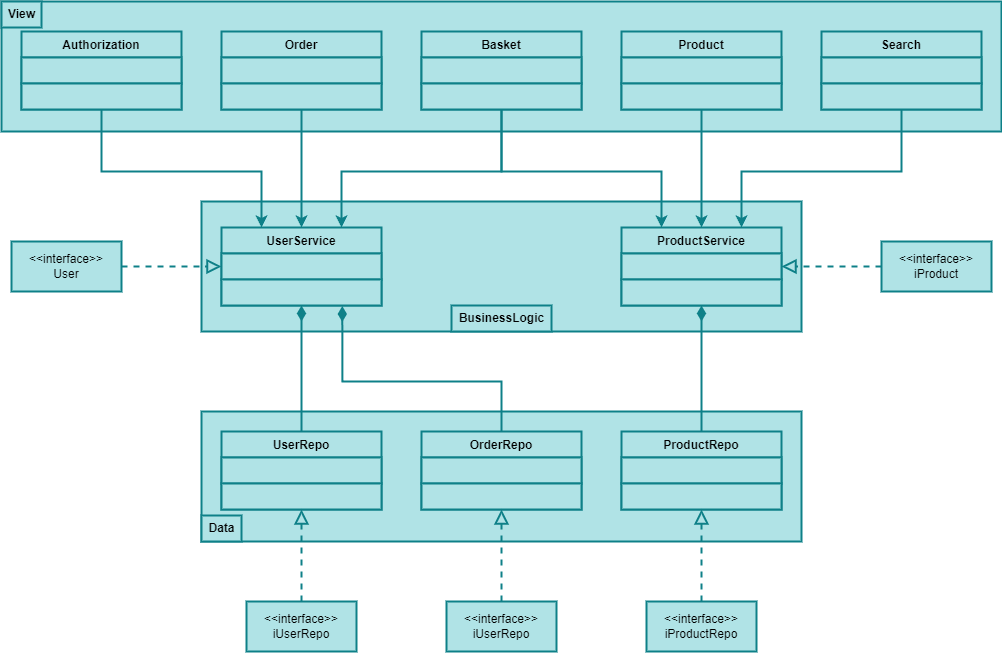

The diagram above was exported from draw.io. Its source (the exported page's mxGraphModel, read from the mxfile embedded in the PNG):
<mxGraphModel dx="1241" dy="1104" grid="1" gridSize="10" guides="1" tooltips="1" connect="1" arrows="1" fold="1" page="1" pageScale="1.5" pageWidth="1169" pageHeight="826" background="none" math="0" shadow="0">
  <root>
    <mxCell id="0" style=";html=1;" />
    <mxCell id="1" style=";html=1;" parent="0" />
    <mxCell id="ntgMGs03U6a0W9f565Fl-2" value="" style="html=1;whiteSpace=wrap;fillColor=#b0e3e6;strokeColor=#0e8088;strokeWidth=2;" parent="1" vertex="1">
      <mxGeometry x="40" y="40" width="1000" height="130" as="geometry" />
    </mxCell>
    <mxCell id="ntgMGs03U6a0W9f565Fl-27" value="" style="html=1;whiteSpace=wrap;fillColor=#b0e3e6;strokeColor=#0e8088;strokeWidth=2;shadow=0;glass=0;rounded=0;imageAspect=1;fillOpacity=100;" parent="1" vertex="1">
      <mxGeometry x="240" y="240" width="600" height="130" as="geometry" />
    </mxCell>
    <mxCell id="ntgMGs03U6a0W9f565Fl-62" value="" style="html=1;whiteSpace=wrap;fillColor=#b0e3e6;strokeColor=#0e8088;strokeWidth=2;" parent="1" vertex="1">
      <mxGeometry x="240" y="450" width="600" height="130" as="geometry" />
    </mxCell>
    <mxCell id="ntgMGs03U6a0W9f565Fl-3" value="View" style="text;align=center;fontStyle=1;verticalAlign=middle;spacingLeft=3;spacingRight=3;strokeColor=#0e8088;rotatable=0;points=[[0,0.5],[1,0.5]];portConstraint=eastwest;html=1;fillColor=#b0e3e6;strokeWidth=2;" parent="1" vertex="1">
      <mxGeometry x="40" y="40" width="40" height="26" as="geometry" />
    </mxCell>
    <mxCell id="DjHXmeq1cbcdAR5Q7JvU-14" style="edgeStyle=orthogonalEdgeStyle;rounded=0;orthogonalLoop=1;jettySize=auto;html=1;entryX=0.25;entryY=0;entryDx=0;entryDy=0;fillColor=#b0e3e6;strokeColor=#0e8088;strokeWidth=2;" edge="1" parent="1" source="ntgMGs03U6a0W9f565Fl-5" target="ntgMGs03U6a0W9f565Fl-33">
      <mxGeometry relative="1" as="geometry">
        <Array as="points">
          <mxPoint x="140" y="210" />
          <mxPoint x="300" y="210" />
        </Array>
      </mxGeometry>
    </mxCell>
    <mxCell id="ntgMGs03U6a0W9f565Fl-5" value="Authorization" style="swimlane;fontStyle=1;align=center;verticalAlign=top;childLayout=stackLayout;horizontal=1;startSize=26;horizontalStack=0;resizeParent=1;resizeParentMax=0;resizeLast=0;collapsible=1;marginBottom=0;whiteSpace=wrap;html=1;fillColor=#b0e3e6;strokeColor=#0e8088;strokeWidth=2;" parent="1" vertex="1">
      <mxGeometry x="60" y="70" width="160" height="78" as="geometry" />
    </mxCell>
    <mxCell id="ntgMGs03U6a0W9f565Fl-6" value="&amp;nbsp;" style="text;strokeColor=#0e8088;fillColor=#b0e3e6;align=left;verticalAlign=top;spacingLeft=4;spacingRight=4;overflow=hidden;rotatable=0;points=[[0,0.5],[1,0.5]];portConstraint=eastwest;whiteSpace=wrap;html=1;strokeWidth=2;" parent="ntgMGs03U6a0W9f565Fl-5" vertex="1">
      <mxGeometry y="26" width="160" height="26" as="geometry" />
    </mxCell>
    <mxCell id="ntgMGs03U6a0W9f565Fl-8" value="&amp;nbsp;" style="text;strokeColor=#0e8088;fillColor=#b0e3e6;align=left;verticalAlign=top;spacingLeft=4;spacingRight=4;overflow=hidden;rotatable=0;points=[[0,0.5],[1,0.5]];portConstraint=eastwest;whiteSpace=wrap;html=1;strokeWidth=2;" parent="ntgMGs03U6a0W9f565Fl-5" vertex="1">
      <mxGeometry y="52" width="160" height="26" as="geometry" />
    </mxCell>
    <mxCell id="DjHXmeq1cbcdAR5Q7JvU-3" style="edgeStyle=orthogonalEdgeStyle;rounded=0;orthogonalLoop=1;jettySize=auto;html=1;entryX=0.5;entryY=0;entryDx=0;entryDy=0;strokeWidth=2;fillColor=#b0e3e6;strokeColor=#0e8088;" edge="1" parent="1" source="ntgMGs03U6a0W9f565Fl-9" target="ntgMGs03U6a0W9f565Fl-33">
      <mxGeometry relative="1" as="geometry" />
    </mxCell>
    <mxCell id="ntgMGs03U6a0W9f565Fl-9" value="Order" style="swimlane;fontStyle=1;align=center;verticalAlign=top;childLayout=stackLayout;horizontal=1;startSize=26;horizontalStack=0;resizeParent=1;resizeParentMax=0;resizeLast=0;collapsible=1;marginBottom=0;whiteSpace=wrap;html=1;fillColor=#b0e3e6;strokeColor=#0e8088;strokeWidth=2;" parent="1" vertex="1">
      <mxGeometry x="260" y="70" width="160" height="78" as="geometry" />
    </mxCell>
    <mxCell id="ntgMGs03U6a0W9f565Fl-10" value="&amp;nbsp;" style="text;strokeColor=#0e8088;fillColor=#b0e3e6;align=left;verticalAlign=top;spacingLeft=4;spacingRight=4;overflow=hidden;rotatable=0;points=[[0,0.5],[1,0.5]];portConstraint=eastwest;whiteSpace=wrap;html=1;strokeWidth=2;" parent="ntgMGs03U6a0W9f565Fl-9" vertex="1">
      <mxGeometry y="26" width="160" height="26" as="geometry" />
    </mxCell>
    <mxCell id="ntgMGs03U6a0W9f565Fl-12" value="&amp;nbsp;" style="text;strokeColor=#0e8088;fillColor=#b0e3e6;align=left;verticalAlign=top;spacingLeft=4;spacingRight=4;overflow=hidden;rotatable=0;points=[[0,0.5],[1,0.5]];portConstraint=eastwest;whiteSpace=wrap;html=1;strokeWidth=2;" parent="ntgMGs03U6a0W9f565Fl-9" vertex="1">
      <mxGeometry y="52" width="160" height="26" as="geometry" />
    </mxCell>
    <mxCell id="DjHXmeq1cbcdAR5Q7JvU-15" style="edgeStyle=orthogonalEdgeStyle;rounded=0;orthogonalLoop=1;jettySize=auto;html=1;entryX=0.75;entryY=0;entryDx=0;entryDy=0;fillColor=#b0e3e6;strokeColor=#0e8088;strokeWidth=2;" edge="1" parent="1" source="ntgMGs03U6a0W9f565Fl-13" target="ntgMGs03U6a0W9f565Fl-33">
      <mxGeometry relative="1" as="geometry">
        <Array as="points">
          <mxPoint x="540" y="210" />
          <mxPoint x="380" y="210" />
        </Array>
      </mxGeometry>
    </mxCell>
    <mxCell id="DjHXmeq1cbcdAR5Q7JvU-16" style="edgeStyle=orthogonalEdgeStyle;rounded=0;orthogonalLoop=1;jettySize=auto;html=1;entryX=0.25;entryY=0;entryDx=0;entryDy=0;fillColor=#b0e3e6;strokeColor=#0e8088;strokeWidth=2;" edge="1" parent="1" source="ntgMGs03U6a0W9f565Fl-13" target="ntgMGs03U6a0W9f565Fl-41">
      <mxGeometry relative="1" as="geometry">
        <Array as="points">
          <mxPoint x="540" y="210" />
          <mxPoint x="700" y="210" />
        </Array>
      </mxGeometry>
    </mxCell>
    <mxCell id="ntgMGs03U6a0W9f565Fl-13" value="Basket" style="swimlane;fontStyle=1;align=center;verticalAlign=top;childLayout=stackLayout;horizontal=1;startSize=26;horizontalStack=0;resizeParent=1;resizeParentMax=0;resizeLast=0;collapsible=1;marginBottom=0;whiteSpace=wrap;html=1;fillColor=#b0e3e6;strokeColor=#0e8088;strokeWidth=2;" parent="1" vertex="1">
      <mxGeometry x="460" y="70" width="160" height="78" as="geometry" />
    </mxCell>
    <mxCell id="ntgMGs03U6a0W9f565Fl-14" value="&amp;nbsp;" style="text;strokeColor=#0e8088;fillColor=#b0e3e6;align=left;verticalAlign=top;spacingLeft=4;spacingRight=4;overflow=hidden;rotatable=0;points=[[0,0.5],[1,0.5]];portConstraint=eastwest;whiteSpace=wrap;html=1;strokeWidth=2;" parent="ntgMGs03U6a0W9f565Fl-13" vertex="1">
      <mxGeometry y="26" width="160" height="26" as="geometry" />
    </mxCell>
    <mxCell id="ntgMGs03U6a0W9f565Fl-16" value="&amp;nbsp;" style="text;strokeColor=#0e8088;fillColor=#b0e3e6;align=left;verticalAlign=top;spacingLeft=4;spacingRight=4;overflow=hidden;rotatable=0;points=[[0,0.5],[1,0.5]];portConstraint=eastwest;whiteSpace=wrap;html=1;strokeWidth=2;" parent="ntgMGs03U6a0W9f565Fl-13" vertex="1">
      <mxGeometry y="52" width="160" height="26" as="geometry" />
    </mxCell>
    <mxCell id="DjHXmeq1cbcdAR5Q7JvU-6" style="edgeStyle=orthogonalEdgeStyle;rounded=0;orthogonalLoop=1;jettySize=auto;html=1;entryX=0.5;entryY=0;entryDx=0;entryDy=0;strokeWidth=2;fillColor=#b0e3e6;strokeColor=#0e8088;" edge="1" parent="1" source="ntgMGs03U6a0W9f565Fl-17" target="ntgMGs03U6a0W9f565Fl-41">
      <mxGeometry relative="1" as="geometry" />
    </mxCell>
    <mxCell id="ntgMGs03U6a0W9f565Fl-17" value="Product" style="swimlane;fontStyle=1;align=center;verticalAlign=top;childLayout=stackLayout;horizontal=1;startSize=26;horizontalStack=0;resizeParent=1;resizeParentMax=0;resizeLast=0;collapsible=1;marginBottom=0;whiteSpace=wrap;html=1;fillColor=#b0e3e6;strokeColor=#0e8088;strokeWidth=2;" parent="1" vertex="1">
      <mxGeometry x="660" y="70" width="160" height="78" as="geometry" />
    </mxCell>
    <mxCell id="ntgMGs03U6a0W9f565Fl-18" value="&amp;nbsp;" style="text;strokeColor=#0e8088;fillColor=#b0e3e6;align=left;verticalAlign=top;spacingLeft=4;spacingRight=4;overflow=hidden;rotatable=0;points=[[0,0.5],[1,0.5]];portConstraint=eastwest;whiteSpace=wrap;html=1;strokeWidth=2;" parent="ntgMGs03U6a0W9f565Fl-17" vertex="1">
      <mxGeometry y="26" width="160" height="26" as="geometry" />
    </mxCell>
    <mxCell id="ntgMGs03U6a0W9f565Fl-20" value="&amp;nbsp;" style="text;strokeColor=#0e8088;fillColor=#b0e3e6;align=left;verticalAlign=top;spacingLeft=4;spacingRight=4;overflow=hidden;rotatable=0;points=[[0,0.5],[1,0.5]];portConstraint=eastwest;whiteSpace=wrap;html=1;strokeWidth=2;" parent="ntgMGs03U6a0W9f565Fl-17" vertex="1">
      <mxGeometry y="52" width="160" height="26" as="geometry" />
    </mxCell>
    <mxCell id="DjHXmeq1cbcdAR5Q7JvU-13" style="edgeStyle=orthogonalEdgeStyle;rounded=0;orthogonalLoop=1;jettySize=auto;html=1;entryX=0.75;entryY=0;entryDx=0;entryDy=0;fillColor=#b0e3e6;strokeColor=#0e8088;strokeWidth=2;" edge="1" parent="1" source="ntgMGs03U6a0W9f565Fl-21" target="ntgMGs03U6a0W9f565Fl-41">
      <mxGeometry relative="1" as="geometry">
        <Array as="points">
          <mxPoint x="940" y="210" />
          <mxPoint x="780" y="210" />
        </Array>
      </mxGeometry>
    </mxCell>
    <mxCell id="ntgMGs03U6a0W9f565Fl-21" value="Search" style="swimlane;fontStyle=1;align=center;verticalAlign=top;childLayout=stackLayout;horizontal=1;startSize=26;horizontalStack=0;resizeParent=1;resizeParentMax=0;resizeLast=0;collapsible=1;marginBottom=0;whiteSpace=wrap;html=1;fillColor=#b0e3e6;strokeColor=#0e8088;strokeWidth=2;" parent="1" vertex="1">
      <mxGeometry x="860" y="70" width="160" height="78" as="geometry" />
    </mxCell>
    <mxCell id="ntgMGs03U6a0W9f565Fl-22" value="&amp;nbsp;" style="text;strokeColor=#0e8088;fillColor=#b0e3e6;align=left;verticalAlign=top;spacingLeft=4;spacingRight=4;overflow=hidden;rotatable=0;points=[[0,0.5],[1,0.5]];portConstraint=eastwest;whiteSpace=wrap;html=1;strokeWidth=2;" parent="ntgMGs03U6a0W9f565Fl-21" vertex="1">
      <mxGeometry y="26" width="160" height="26" as="geometry" />
    </mxCell>
    <mxCell id="ntgMGs03U6a0W9f565Fl-24" value="&amp;nbsp;" style="text;strokeColor=#0e8088;fillColor=#b0e3e6;align=left;verticalAlign=top;spacingLeft=4;spacingRight=4;overflow=hidden;rotatable=0;points=[[0,0.5],[1,0.5]];portConstraint=eastwest;whiteSpace=wrap;html=1;strokeWidth=2;" parent="ntgMGs03U6a0W9f565Fl-21" vertex="1">
      <mxGeometry y="52" width="160" height="26" as="geometry" />
    </mxCell>
    <mxCell id="DjHXmeq1cbcdAR5Q7JvU-10" style="edgeStyle=orthogonalEdgeStyle;rounded=0;orthogonalLoop=1;jettySize=auto;html=1;entryX=1;entryY=0.5;entryDx=0;entryDy=0;endArrow=block;endFill=0;dashed=1;strokeWidth=2;endSize=10;fillColor=#b0e3e6;strokeColor=#0e8088;" edge="1" parent="1" source="ntgMGs03U6a0W9f565Fl-25" target="ntgMGs03U6a0W9f565Fl-41">
      <mxGeometry relative="1" as="geometry" />
    </mxCell>
    <mxCell id="ntgMGs03U6a0W9f565Fl-25" value="&amp;lt;&amp;lt;interface&amp;gt;&amp;gt;&lt;br&gt;iProduct" style="html=1;whiteSpace=wrap;fillColor=#b0e3e6;strokeColor=#0e8088;strokeWidth=2;" parent="1" vertex="1">
      <mxGeometry x="920" y="280" width="110" height="50" as="geometry" />
    </mxCell>
    <mxCell id="DjHXmeq1cbcdAR5Q7JvU-11" value="" style="edgeStyle=orthogonalEdgeStyle;rounded=0;orthogonalLoop=1;jettySize=auto;html=1;entryX=0;entryY=0.5;entryDx=0;entryDy=0;endArrow=block;endFill=0;dashed=1;strokeWidth=2;endSize=10;fillColor=#b0e3e6;strokeColor=#0e8088;" edge="1" parent="1" source="ntgMGs03U6a0W9f565Fl-26" target="ntgMGs03U6a0W9f565Fl-34">
      <mxGeometry relative="1" as="geometry" />
    </mxCell>
    <mxCell id="ntgMGs03U6a0W9f565Fl-26" value="&amp;lt;&amp;lt;interface&amp;gt;&amp;gt;&lt;br&gt;User" style="html=1;whiteSpace=wrap;fillColor=#b0e3e6;strokeColor=#0e8088;strokeWidth=2;" parent="1" vertex="1">
      <mxGeometry x="50" y="280" width="110" height="50" as="geometry" />
    </mxCell>
    <mxCell id="ntgMGs03U6a0W9f565Fl-28" value="BusinessLogic" style="text;align=center;fontStyle=1;verticalAlign=middle;spacingLeft=3;spacingRight=3;strokeColor=#0e8088;rotatable=0;points=[[0,0.5],[1,0.5]];portConstraint=eastwest;html=1;fillColor=#b0e3e6;strokeWidth=2;" parent="1" vertex="1">
      <mxGeometry x="490" y="344" width="100" height="26" as="geometry" />
    </mxCell>
    <mxCell id="ntgMGs03U6a0W9f565Fl-33" value="UserService" style="swimlane;fontStyle=1;align=center;verticalAlign=top;childLayout=stackLayout;horizontal=1;startSize=26;horizontalStack=0;resizeParent=1;resizeParentMax=0;resizeLast=0;collapsible=1;marginBottom=0;whiteSpace=wrap;html=1;fillColor=#b0e3e6;strokeColor=#0e8088;strokeWidth=2;" parent="1" vertex="1">
      <mxGeometry x="260" y="266" width="160" height="78" as="geometry" />
    </mxCell>
    <mxCell id="ntgMGs03U6a0W9f565Fl-34" value="&amp;nbsp;" style="text;strokeColor=#0e8088;fillColor=#b0e3e6;align=left;verticalAlign=top;spacingLeft=4;spacingRight=4;overflow=hidden;rotatable=0;points=[[0,0.5],[1,0.5]];portConstraint=eastwest;whiteSpace=wrap;html=1;strokeWidth=2;" parent="ntgMGs03U6a0W9f565Fl-33" vertex="1">
      <mxGeometry y="26" width="160" height="26" as="geometry" />
    </mxCell>
    <mxCell id="ntgMGs03U6a0W9f565Fl-36" value="&amp;nbsp;" style="text;strokeColor=#0e8088;fillColor=#b0e3e6;align=left;verticalAlign=top;spacingLeft=4;spacingRight=4;overflow=hidden;rotatable=0;points=[[0,0.5],[1,0.5]];portConstraint=eastwest;whiteSpace=wrap;html=1;strokeWidth=2;" parent="ntgMGs03U6a0W9f565Fl-33" vertex="1">
      <mxGeometry y="52" width="160" height="26" as="geometry" />
    </mxCell>
    <mxCell id="ntgMGs03U6a0W9f565Fl-41" value="ProductService" style="swimlane;fontStyle=1;align=center;verticalAlign=top;childLayout=stackLayout;horizontal=1;startSize=26;horizontalStack=0;resizeParent=1;resizeParentMax=0;resizeLast=0;collapsible=1;marginBottom=0;whiteSpace=wrap;html=1;fillColor=#b0e3e6;strokeColor=#0e8088;strokeWidth=2;" parent="1" vertex="1">
      <mxGeometry x="660" y="266" width="160" height="78" as="geometry" />
    </mxCell>
    <mxCell id="ntgMGs03U6a0W9f565Fl-42" value="&amp;nbsp;" style="text;strokeColor=#0e8088;fillColor=#b0e3e6;align=left;verticalAlign=top;spacingLeft=4;spacingRight=4;overflow=hidden;rotatable=0;points=[[0,0.5],[1,0.5]];portConstraint=eastwest;whiteSpace=wrap;html=1;strokeWidth=2;" parent="ntgMGs03U6a0W9f565Fl-41" vertex="1">
      <mxGeometry y="26" width="160" height="26" as="geometry" />
    </mxCell>
    <mxCell id="ntgMGs03U6a0W9f565Fl-44" value="&amp;nbsp;" style="text;strokeColor=#0e8088;fillColor=#b0e3e6;align=left;verticalAlign=top;spacingLeft=4;spacingRight=4;overflow=hidden;rotatable=0;points=[[0,0.5],[1,0.5]];portConstraint=eastwest;whiteSpace=wrap;html=1;strokeWidth=2;" parent="ntgMGs03U6a0W9f565Fl-41" vertex="1">
      <mxGeometry y="52" width="160" height="26" as="geometry" />
    </mxCell>
    <mxCell id="ntgMGs03U6a0W9f565Fl-63" value="Data" style="text;align=center;fontStyle=1;verticalAlign=middle;spacingLeft=3;spacingRight=3;strokeColor=#0e8088;rotatable=0;points=[[0,0.5],[1,0.5]];portConstraint=eastwest;html=1;fillColor=#b0e3e6;strokeWidth=2;" parent="1" vertex="1">
      <mxGeometry x="240" y="554" width="40" height="26" as="geometry" />
    </mxCell>
    <mxCell id="DjHXmeq1cbcdAR5Q7JvU-19" style="edgeStyle=orthogonalEdgeStyle;rounded=0;orthogonalLoop=1;jettySize=auto;html=1;entryX=0.5;entryY=1;entryDx=0;entryDy=0;endArrow=diamondThin;endFill=1;strokeWidth=2;endSize=10;fillColor=#b0e3e6;strokeColor=#0e8088;" edge="1" parent="1" source="ntgMGs03U6a0W9f565Fl-64" target="ntgMGs03U6a0W9f565Fl-33">
      <mxGeometry relative="1" as="geometry" />
    </mxCell>
    <mxCell id="ntgMGs03U6a0W9f565Fl-64" value="UserRepo" style="swimlane;fontStyle=1;align=center;verticalAlign=top;childLayout=stackLayout;horizontal=1;startSize=26;horizontalStack=0;resizeParent=1;resizeParentMax=0;resizeLast=0;collapsible=1;marginBottom=0;whiteSpace=wrap;html=1;fillColor=#b0e3e6;strokeColor=#0e8088;strokeWidth=2;" parent="1" vertex="1">
      <mxGeometry x="260" y="470" width="160" height="78" as="geometry" />
    </mxCell>
    <mxCell id="ntgMGs03U6a0W9f565Fl-65" value="&amp;nbsp;" style="text;strokeColor=#0e8088;fillColor=#b0e3e6;align=left;verticalAlign=top;spacingLeft=4;spacingRight=4;overflow=hidden;rotatable=0;points=[[0,0.5],[1,0.5]];portConstraint=eastwest;whiteSpace=wrap;html=1;strokeWidth=2;" parent="ntgMGs03U6a0W9f565Fl-64" vertex="1">
      <mxGeometry y="26" width="160" height="26" as="geometry" />
    </mxCell>
    <mxCell id="ntgMGs03U6a0W9f565Fl-67" value="&amp;nbsp;" style="text;strokeColor=#0e8088;fillColor=#b0e3e6;align=left;verticalAlign=top;spacingLeft=4;spacingRight=4;overflow=hidden;rotatable=0;points=[[0,0.5],[1,0.5]];portConstraint=eastwest;whiteSpace=wrap;html=1;strokeWidth=2;" parent="ntgMGs03U6a0W9f565Fl-64" vertex="1">
      <mxGeometry y="52" width="160" height="26" as="geometry" />
    </mxCell>
    <mxCell id="ntgMGs03U6a0W9f565Fl-68" value="OrderRepo" style="swimlane;fontStyle=1;align=center;verticalAlign=top;childLayout=stackLayout;horizontal=1;startSize=26;horizontalStack=0;resizeParent=1;resizeParentMax=0;resizeLast=0;collapsible=1;marginBottom=0;whiteSpace=wrap;html=1;fillColor=#b0e3e6;strokeColor=#0e8088;strokeWidth=2;" parent="1" vertex="1">
      <mxGeometry x="460" y="470" width="160" height="78" as="geometry" />
    </mxCell>
    <mxCell id="ntgMGs03U6a0W9f565Fl-69" value="&amp;nbsp;" style="text;strokeColor=#0e8088;fillColor=#b0e3e6;align=left;verticalAlign=top;spacingLeft=4;spacingRight=4;overflow=hidden;rotatable=0;points=[[0,0.5],[1,0.5]];portConstraint=eastwest;whiteSpace=wrap;html=1;strokeWidth=2;" parent="ntgMGs03U6a0W9f565Fl-68" vertex="1">
      <mxGeometry y="26" width="160" height="26" as="geometry" />
    </mxCell>
    <mxCell id="ntgMGs03U6a0W9f565Fl-71" value="&amp;nbsp;" style="text;strokeColor=#0e8088;fillColor=#b0e3e6;align=left;verticalAlign=top;spacingLeft=4;spacingRight=4;overflow=hidden;rotatable=0;points=[[0,0.5],[1,0.5]];portConstraint=eastwest;whiteSpace=wrap;html=1;strokeWidth=2;" parent="ntgMGs03U6a0W9f565Fl-68" vertex="1">
      <mxGeometry y="52" width="160" height="26" as="geometry" />
    </mxCell>
    <mxCell id="DjHXmeq1cbcdAR5Q7JvU-21" style="edgeStyle=orthogonalEdgeStyle;rounded=0;orthogonalLoop=1;jettySize=auto;html=1;entryX=0.5;entryY=1;entryDx=0;entryDy=0;strokeWidth=2;endArrow=diamondThin;endFill=1;endSize=10;fillColor=#b0e3e6;strokeColor=#0e8088;" edge="1" parent="1" source="ntgMGs03U6a0W9f565Fl-76" target="ntgMGs03U6a0W9f565Fl-41">
      <mxGeometry relative="1" as="geometry" />
    </mxCell>
    <mxCell id="ntgMGs03U6a0W9f565Fl-76" value="ProductRepo" style="swimlane;fontStyle=1;align=center;verticalAlign=top;childLayout=stackLayout;horizontal=1;startSize=26;horizontalStack=0;resizeParent=1;resizeParentMax=0;resizeLast=0;collapsible=1;marginBottom=0;whiteSpace=wrap;html=1;fillColor=#b0e3e6;strokeColor=#0e8088;strokeWidth=2;" parent="1" vertex="1">
      <mxGeometry x="660" y="470" width="160" height="78" as="geometry" />
    </mxCell>
    <mxCell id="ntgMGs03U6a0W9f565Fl-77" value="&amp;nbsp;" style="text;strokeColor=#0e8088;fillColor=#b0e3e6;align=left;verticalAlign=top;spacingLeft=4;spacingRight=4;overflow=hidden;rotatable=0;points=[[0,0.5],[1,0.5]];portConstraint=eastwest;whiteSpace=wrap;html=1;strokeWidth=2;" parent="ntgMGs03U6a0W9f565Fl-76" vertex="1">
      <mxGeometry y="26" width="160" height="26" as="geometry" />
    </mxCell>
    <mxCell id="ntgMGs03U6a0W9f565Fl-79" value="&amp;nbsp;" style="text;strokeColor=#0e8088;fillColor=#b0e3e6;align=left;verticalAlign=top;spacingLeft=4;spacingRight=4;overflow=hidden;rotatable=0;points=[[0,0.5],[1,0.5]];portConstraint=eastwest;whiteSpace=wrap;html=1;strokeWidth=2;" parent="ntgMGs03U6a0W9f565Fl-76" vertex="1">
      <mxGeometry y="52" width="160" height="26" as="geometry" />
    </mxCell>
    <mxCell id="DjHXmeq1cbcdAR5Q7JvU-22" style="edgeStyle=orthogonalEdgeStyle;rounded=0;orthogonalLoop=1;jettySize=auto;html=1;endArrow=block;endFill=0;dashed=1;strokeWidth=2;endSize=10;entryX=0.5;entryY=1;entryDx=0;entryDy=0;fillColor=#b0e3e6;strokeColor=#0e8088;" edge="1" parent="1" source="ntgMGs03U6a0W9f565Fl-84" target="ntgMGs03U6a0W9f565Fl-76">
      <mxGeometry relative="1" as="geometry" />
    </mxCell>
    <mxCell id="ntgMGs03U6a0W9f565Fl-84" value="&amp;lt;&amp;lt;interface&amp;gt;&amp;gt;&lt;br&gt;iProductRepo" style="html=1;whiteSpace=wrap;fillColor=#b0e3e6;strokeColor=#0e8088;strokeWidth=2;" parent="1" vertex="1">
      <mxGeometry x="685" y="640" width="110" height="50" as="geometry" />
    </mxCell>
    <mxCell id="DjHXmeq1cbcdAR5Q7JvU-26" style="edgeStyle=orthogonalEdgeStyle;rounded=0;orthogonalLoop=1;jettySize=auto;html=1;entryX=0.5;entryY=1;entryDx=0;entryDy=0;strokeWidth=2;endArrow=block;endFill=0;dashed=1;endSize=10;fillColor=#b0e3e6;strokeColor=#0e8088;" edge="1" parent="1" source="ntgMGs03U6a0W9f565Fl-85" target="ntgMGs03U6a0W9f565Fl-64">
      <mxGeometry relative="1" as="geometry" />
    </mxCell>
    <mxCell id="ntgMGs03U6a0W9f565Fl-85" value="&amp;lt;&amp;lt;interface&amp;gt;&amp;gt;&lt;br&gt;iUserRepo" style="html=1;whiteSpace=wrap;fillColor=#b0e3e6;strokeColor=#0e8088;strokeWidth=2;" parent="1" vertex="1">
      <mxGeometry x="285" y="640" width="110" height="50" as="geometry" />
    </mxCell>
    <mxCell id="DjHXmeq1cbcdAR5Q7JvU-20" style="edgeStyle=orthogonalEdgeStyle;rounded=0;orthogonalLoop=1;jettySize=auto;html=1;entryX=0.755;entryY=1.021;entryDx=0;entryDy=0;entryPerimeter=0;endArrow=diamondThin;endFill=1;strokeWidth=2;endSize=10;fillColor=#b0e3e6;strokeColor=#0e8088;" edge="1" parent="1" source="ntgMGs03U6a0W9f565Fl-68" target="ntgMGs03U6a0W9f565Fl-36">
      <mxGeometry relative="1" as="geometry">
        <Array as="points">
          <mxPoint x="540" y="420" />
          <mxPoint x="381" y="420" />
        </Array>
      </mxGeometry>
    </mxCell>
    <mxCell id="DjHXmeq1cbcdAR5Q7JvU-25" style="edgeStyle=orthogonalEdgeStyle;rounded=0;orthogonalLoop=1;jettySize=auto;html=1;entryX=0.5;entryY=1;entryDx=0;entryDy=0;strokeWidth=2;endArrow=block;endFill=0;dashed=1;endSize=10;fillColor=#b0e3e6;strokeColor=#0e8088;" edge="1" parent="1" source="DjHXmeq1cbcdAR5Q7JvU-23" target="ntgMGs03U6a0W9f565Fl-68">
      <mxGeometry relative="1" as="geometry" />
    </mxCell>
    <mxCell id="DjHXmeq1cbcdAR5Q7JvU-23" value="&amp;lt;&amp;lt;interface&amp;gt;&amp;gt;&lt;br&gt;iUserRepo" style="html=1;whiteSpace=wrap;fillColor=#b0e3e6;strokeColor=#0e8088;strokeWidth=2;" vertex="1" parent="1">
      <mxGeometry x="485" y="640" width="110" height="50" as="geometry" />
    </mxCell>
  </root>
</mxGraphModel>